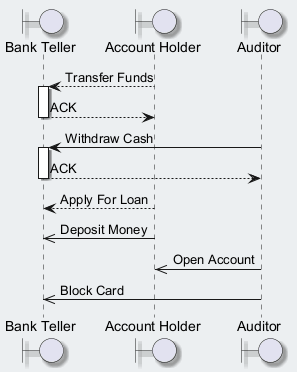

The diagram above was rendered by PlantUML. Its source (embedded in the PNG):
@startuml
skinparam backgroundColor #ECEFF1
skinparam classBackgroundColor #FFFFFF
skinparam classBorderColor #455A64
skinparam shadowing true
boundary "Bank Teller" as BT
boundary "Account Holder" as AH
boundary "Auditor" as A
AH --> BT : Transfer Funds
activate BT
BT --> AH : ACK
deactivate BT
A -> BT : Withdraw Cash
activate BT
BT --> A : ACK
deactivate BT
AH --> BT : Apply For Loan
AH ->> BT : Deposit Money
A ->> AH : Open Account
A ->> BT : Block Card
@enduml